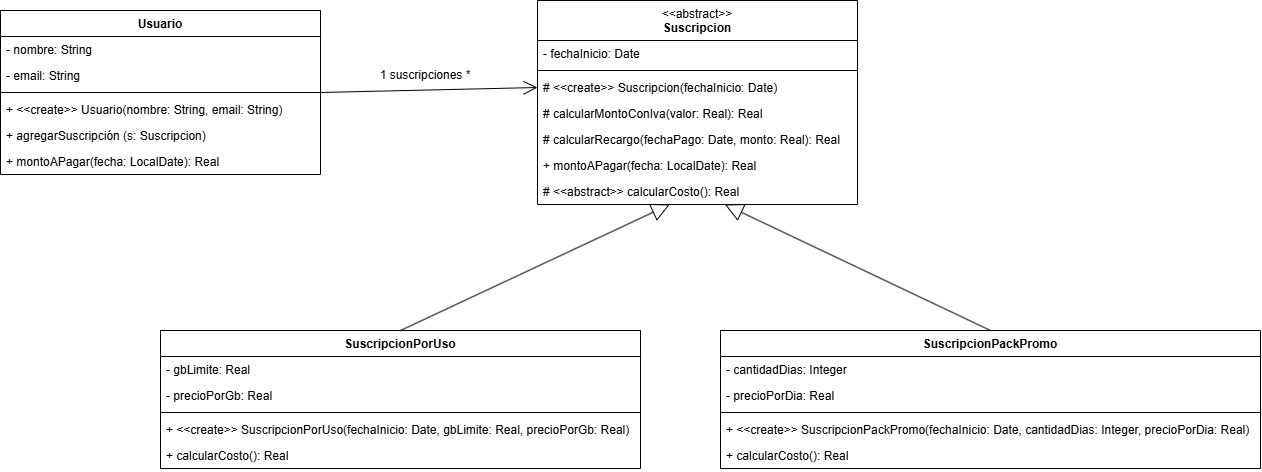

The diagram above was exported from draw.io. Its source (the exported page's mxGraphModel, read from the mxfile embedded in the PNG):
<mxGraphModel dx="1856" dy="637" grid="1" gridSize="10" guides="1" tooltips="1" connect="1" arrows="1" fold="1" page="1" pageScale="1" pageWidth="827" pageHeight="1169" math="0" shadow="0">
  <root>
    <mxCell id="0" />
    <mxCell id="1" parent="0" />
    <mxCell id="1Q814qG6mnAcJ0bwqgOX-1" parent="1" style="swimlane;fontStyle=1;align=center;verticalAlign=top;childLayout=stackLayout;horizontal=1;startSize=26;horizontalStack=0;resizeParent=1;resizeParentMax=0;resizeLast=0;collapsible=1;marginBottom=0;whiteSpace=wrap;html=1;" value="Usuario" vertex="1">
      <mxGeometry height="164" width="320" x="-30" y="60" as="geometry" />
    </mxCell>
    <mxCell id="1Q814qG6mnAcJ0bwqgOX-2" parent="1Q814qG6mnAcJ0bwqgOX-1" style="text;strokeColor=none;fillColor=none;align=left;verticalAlign=top;spacingLeft=4;spacingRight=4;overflow=hidden;rotatable=0;points=[[0,0.5],[1,0.5]];portConstraint=eastwest;whiteSpace=wrap;html=1;" value="- nombre: String&lt;span style=&quot;white-space: pre;&quot;&gt;&#09;&lt;/span&gt;" vertex="1">
      <mxGeometry height="26" width="320" y="26" as="geometry" />
    </mxCell>
    <mxCell id="1Q814qG6mnAcJ0bwqgOX-5" parent="1Q814qG6mnAcJ0bwqgOX-1" style="text;strokeColor=none;fillColor=none;align=left;verticalAlign=top;spacingLeft=4;spacingRight=4;overflow=hidden;rotatable=0;points=[[0,0.5],[1,0.5]];portConstraint=eastwest;whiteSpace=wrap;html=1;" value="- email: String" vertex="1">
      <mxGeometry height="26" width="320" y="52" as="geometry" />
    </mxCell>
    <mxCell id="1Q814qG6mnAcJ0bwqgOX-3" parent="1Q814qG6mnAcJ0bwqgOX-1" style="line;strokeWidth=1;fillColor=none;align=left;verticalAlign=middle;spacingTop=-1;spacingLeft=3;spacingRight=3;rotatable=0;labelPosition=right;points=[];portConstraint=eastwest;strokeColor=inherit;labelPerimeter=1;" value="" vertex="1">
      <mxGeometry height="8" width="320" y="78" as="geometry" />
    </mxCell>
    <mxCell id="1Q814qG6mnAcJ0bwqgOX-4" parent="1Q814qG6mnAcJ0bwqgOX-1" style="text;strokeColor=none;fillColor=none;align=left;verticalAlign=top;spacingLeft=4;spacingRight=4;overflow=hidden;rotatable=0;points=[[0,0.5],[1,0.5]];portConstraint=eastwest;whiteSpace=wrap;html=1;" value="+ &amp;lt;&amp;lt;create&amp;gt;&amp;gt; Usuario(nombre: String, email: String)" vertex="1">
      <mxGeometry height="26" width="320" y="86" as="geometry" />
    </mxCell>
    <mxCell id="1Q814qG6mnAcJ0bwqgOX-6" parent="1Q814qG6mnAcJ0bwqgOX-1" style="text;strokeColor=none;fillColor=none;align=left;verticalAlign=top;spacingLeft=4;spacingRight=4;overflow=hidden;rotatable=0;points=[[0,0.5],[1,0.5]];portConstraint=eastwest;whiteSpace=wrap;html=1;" value="+ agregarSuscripción (s: Suscripcion)" vertex="1">
      <mxGeometry height="26" width="320" y="112" as="geometry" />
    </mxCell>
    <mxCell id="1Q814qG6mnAcJ0bwqgOX-7" parent="1Q814qG6mnAcJ0bwqgOX-1" style="text;strokeColor=none;fillColor=none;align=left;verticalAlign=top;spacingLeft=4;spacingRight=4;overflow=hidden;rotatable=0;points=[[0,0.5],[1,0.5]];portConstraint=eastwest;whiteSpace=wrap;html=1;" value="+ montoAPagar(fecha: LocalDate): Real" vertex="1">
      <mxGeometry height="26" width="320" y="138" as="geometry" />
    </mxCell>
    <mxCell id="1Q814qG6mnAcJ0bwqgOX-8" parent="1" style="swimlane;fontStyle=1;align=center;verticalAlign=top;childLayout=stackLayout;horizontal=1;startSize=40;horizontalStack=0;resizeParent=1;resizeParentMax=0;resizeLast=0;collapsible=1;marginBottom=0;whiteSpace=wrap;html=1;" value="&lt;span style=&quot;font-weight: normal;&quot;&gt;&amp;lt;&amp;lt;abstract&amp;gt;&amp;gt;&lt;/span&gt;&lt;div&gt;Suscripcion&lt;/div&gt;" vertex="1">
      <mxGeometry height="204" width="320" x="507" y="50" as="geometry" />
    </mxCell>
    <mxCell id="1Q814qG6mnAcJ0bwqgOX-9" parent="1Q814qG6mnAcJ0bwqgOX-8" style="text;strokeColor=none;fillColor=none;align=left;verticalAlign=top;spacingLeft=4;spacingRight=4;overflow=hidden;rotatable=0;points=[[0,0.5],[1,0.5]];portConstraint=eastwest;whiteSpace=wrap;html=1;" value="- fechaInicio: Date" vertex="1">
      <mxGeometry height="26" width="320" y="40" as="geometry" />
    </mxCell>
    <mxCell id="1Q814qG6mnAcJ0bwqgOX-11" parent="1Q814qG6mnAcJ0bwqgOX-8" style="line;strokeWidth=1;fillColor=none;align=left;verticalAlign=middle;spacingTop=-1;spacingLeft=3;spacingRight=3;rotatable=0;labelPosition=right;points=[];portConstraint=eastwest;strokeColor=inherit;labelPerimeter=1;" value="" vertex="1">
      <mxGeometry height="8" width="320" y="66" as="geometry" />
    </mxCell>
    <mxCell id="1Q814qG6mnAcJ0bwqgOX-12" parent="1Q814qG6mnAcJ0bwqgOX-8" style="text;strokeColor=none;fillColor=none;align=left;verticalAlign=top;spacingLeft=4;spacingRight=4;overflow=hidden;rotatable=0;points=[[0,0.5],[1,0.5]];portConstraint=eastwest;whiteSpace=wrap;html=1;" value="# &amp;lt;&amp;lt;create&amp;gt;&amp;gt; Suscripcion(fechaInicio: Date)" vertex="1">
      <mxGeometry height="26" width="320" y="74" as="geometry" />
    </mxCell>
    <mxCell id="1Q814qG6mnAcJ0bwqgOX-13" parent="1Q814qG6mnAcJ0bwqgOX-8" style="text;strokeColor=none;fillColor=none;align=left;verticalAlign=top;spacingLeft=4;spacingRight=4;overflow=hidden;rotatable=0;points=[[0,0.5],[1,0.5]];portConstraint=eastwest;whiteSpace=wrap;html=1;" value="# calcularMontoConIva(valor: Real): Real" vertex="1">
      <mxGeometry height="26" width="320" y="100" as="geometry" />
    </mxCell>
    <mxCell id="1Q814qG6mnAcJ0bwqgOX-14" parent="1Q814qG6mnAcJ0bwqgOX-8" style="text;strokeColor=none;fillColor=none;align=left;verticalAlign=top;spacingLeft=4;spacingRight=4;overflow=hidden;rotatable=0;points=[[0,0.5],[1,0.5]];portConstraint=eastwest;whiteSpace=wrap;html=1;" value="# calcularRecargo(fechaPago: Date, monto: Real): Real" vertex="1">
      <mxGeometry height="26" width="320" y="126" as="geometry" />
    </mxCell>
    <mxCell id="1Q814qG6mnAcJ0bwqgOX-15" parent="1Q814qG6mnAcJ0bwqgOX-8" style="text;strokeColor=none;fillColor=none;align=left;verticalAlign=top;spacingLeft=4;spacingRight=4;overflow=hidden;rotatable=0;points=[[0,0.5],[1,0.5]];portConstraint=eastwest;whiteSpace=wrap;html=1;" value="+ montoAPagar(fecha: LocalDate): Real" vertex="1">
      <mxGeometry height="26" width="320" y="152" as="geometry" />
    </mxCell>
    <mxCell id="1Q814qG6mnAcJ0bwqgOX-34" parent="1Q814qG6mnAcJ0bwqgOX-8" style="text;strokeColor=none;fillColor=none;align=left;verticalAlign=top;spacingLeft=4;spacingRight=4;overflow=hidden;rotatable=0;points=[[0,0.5],[1,0.5]];portConstraint=eastwest;whiteSpace=wrap;html=1;" value="# &amp;lt;&amp;lt;abstract&amp;gt;&amp;gt; calcularCosto(): Real" vertex="1">
      <mxGeometry height="26" width="320" y="178" as="geometry" />
    </mxCell>
    <mxCell id="1Q814qG6mnAcJ0bwqgOX-16" parent="1" style="swimlane;fontStyle=1;align=center;verticalAlign=top;childLayout=stackLayout;horizontal=1;startSize=26;horizontalStack=0;resizeParent=1;resizeParentMax=0;resizeLast=0;collapsible=1;marginBottom=0;whiteSpace=wrap;html=1;" value="SuscripcionPorUso" vertex="1">
      <mxGeometry height="138" width="480" x="130" y="380" as="geometry" />
    </mxCell>
    <mxCell id="1Q814qG6mnAcJ0bwqgOX-17" parent="1Q814qG6mnAcJ0bwqgOX-16" style="text;strokeColor=none;fillColor=none;align=left;verticalAlign=top;spacingLeft=4;spacingRight=4;overflow=hidden;rotatable=0;points=[[0,0.5],[1,0.5]];portConstraint=eastwest;whiteSpace=wrap;html=1;" value="- gbLimite: Real" vertex="1">
      <mxGeometry height="26" width="480" y="26" as="geometry" />
    </mxCell>
    <mxCell id="1Q814qG6mnAcJ0bwqgOX-18" parent="1Q814qG6mnAcJ0bwqgOX-16" style="text;strokeColor=none;fillColor=none;align=left;verticalAlign=top;spacingLeft=4;spacingRight=4;overflow=hidden;rotatable=0;points=[[0,0.5],[1,0.5]];portConstraint=eastwest;whiteSpace=wrap;html=1;" value="- precioPorGb: Real" vertex="1">
      <mxGeometry height="26" width="480" y="52" as="geometry" />
    </mxCell>
    <mxCell id="1Q814qG6mnAcJ0bwqgOX-19" parent="1Q814qG6mnAcJ0bwqgOX-16" style="line;strokeWidth=1;fillColor=none;align=left;verticalAlign=middle;spacingTop=-1;spacingLeft=3;spacingRight=3;rotatable=0;labelPosition=right;points=[];portConstraint=eastwest;strokeColor=inherit;labelPerimeter=1;" value="" vertex="1">
      <mxGeometry height="8" width="480" y="78" as="geometry" />
    </mxCell>
    <mxCell id="1Q814qG6mnAcJ0bwqgOX-20" parent="1Q814qG6mnAcJ0bwqgOX-16" style="text;strokeColor=none;fillColor=none;align=left;verticalAlign=top;spacingLeft=4;spacingRight=4;overflow=hidden;rotatable=0;points=[[0,0.5],[1,0.5]];portConstraint=eastwest;whiteSpace=wrap;html=1;" value="+ &amp;lt;&amp;lt;create&amp;gt;&amp;gt; SuscripcionPorUso(fechaInicio: Date, gbLimite: Real, precioPorGb: Real)" vertex="1">
      <mxGeometry height="26" width="480" y="86" as="geometry" />
    </mxCell>
    <mxCell id="1Q814qG6mnAcJ0bwqgOX-22" parent="1Q814qG6mnAcJ0bwqgOX-16" style="text;strokeColor=none;fillColor=none;align=left;verticalAlign=top;spacingLeft=4;spacingRight=4;overflow=hidden;rotatable=0;points=[[0,0.5],[1,0.5]];portConstraint=eastwest;whiteSpace=wrap;html=1;" value="+ calcularCosto(): Real" vertex="1">
      <mxGeometry height="26" width="480" y="112" as="geometry" />
    </mxCell>
    <mxCell id="1Q814qG6mnAcJ0bwqgOX-23" parent="1" style="swimlane;fontStyle=1;align=center;verticalAlign=top;childLayout=stackLayout;horizontal=1;startSize=26;horizontalStack=0;resizeParent=1;resizeParentMax=0;resizeLast=0;collapsible=1;marginBottom=0;whiteSpace=wrap;html=1;" value="SuscripcionPackPromo" vertex="1">
      <mxGeometry height="138" width="540" x="690" y="380" as="geometry" />
    </mxCell>
    <mxCell id="1Q814qG6mnAcJ0bwqgOX-24" parent="1Q814qG6mnAcJ0bwqgOX-23" style="text;strokeColor=none;fillColor=none;align=left;verticalAlign=top;spacingLeft=4;spacingRight=4;overflow=hidden;rotatable=0;points=[[0,0.5],[1,0.5]];portConstraint=eastwest;whiteSpace=wrap;html=1;" value="- cantidadDias: Integer" vertex="1">
      <mxGeometry height="26" width="540" y="26" as="geometry" />
    </mxCell>
    <mxCell id="1Q814qG6mnAcJ0bwqgOX-25" parent="1Q814qG6mnAcJ0bwqgOX-23" style="text;strokeColor=none;fillColor=none;align=left;verticalAlign=top;spacingLeft=4;spacingRight=4;overflow=hidden;rotatable=0;points=[[0,0.5],[1,0.5]];portConstraint=eastwest;whiteSpace=wrap;html=1;" value="- precioPorDia: Real" vertex="1">
      <mxGeometry height="26" width="540" y="52" as="geometry" />
    </mxCell>
    <mxCell id="1Q814qG6mnAcJ0bwqgOX-26" parent="1Q814qG6mnAcJ0bwqgOX-23" style="line;strokeWidth=1;fillColor=none;align=left;verticalAlign=middle;spacingTop=-1;spacingLeft=3;spacingRight=3;rotatable=0;labelPosition=right;points=[];portConstraint=eastwest;strokeColor=inherit;labelPerimeter=1;" value="" vertex="1">
      <mxGeometry height="8" width="540" y="78" as="geometry" />
    </mxCell>
    <mxCell id="1Q814qG6mnAcJ0bwqgOX-27" parent="1Q814qG6mnAcJ0bwqgOX-23" style="text;strokeColor=none;fillColor=none;align=left;verticalAlign=top;spacingLeft=4;spacingRight=4;overflow=hidden;rotatable=0;points=[[0,0.5],[1,0.5]];portConstraint=eastwest;whiteSpace=wrap;html=1;" value="+ &amp;lt;&amp;lt;create&amp;gt;&amp;gt; SuscripcionPackPromo(fechaInicio: Date, cantidadDias: Integer, precioPorDia: Real)" vertex="1">
      <mxGeometry height="26" width="540" y="86" as="geometry" />
    </mxCell>
    <mxCell id="1Q814qG6mnAcJ0bwqgOX-28" parent="1Q814qG6mnAcJ0bwqgOX-23" style="text;strokeColor=none;fillColor=none;align=left;verticalAlign=top;spacingLeft=4;spacingRight=4;overflow=hidden;rotatable=0;points=[[0,0.5],[1,0.5]];portConstraint=eastwest;whiteSpace=wrap;html=1;" value="+ calcularCosto(): Real" vertex="1">
      <mxGeometry height="26" width="540" y="112" as="geometry" />
    </mxCell>
    <mxCell id="1Q814qG6mnAcJ0bwqgOX-29" edge="1" parent="1" source="1Q814qG6mnAcJ0bwqgOX-16" style="endArrow=block;endSize=16;endFill=0;html=1;rounded=0;defaultLabelBackgroundColor=page;exitX=0.5;exitY=0;exitDx=0;exitDy=0;" target="1Q814qG6mnAcJ0bwqgOX-34" value="">
      <mxGeometry relative="1" width="160" as="geometry">
        <mxPoint x="420" y="350" as="sourcePoint" />
        <mxPoint x="580" y="350" as="targetPoint" />
      </mxGeometry>
    </mxCell>
    <mxCell id="1Q814qG6mnAcJ0bwqgOX-30" edge="1" parent="1" source="1Q814qG6mnAcJ0bwqgOX-23" style="endArrow=block;endSize=16;endFill=0;html=1;rounded=0;defaultLabelBackgroundColor=page;exitX=0.5;exitY=0;exitDx=0;exitDy=0;" target="1Q814qG6mnAcJ0bwqgOX-34" value="">
      <mxGeometry relative="1" width="160" as="geometry">
        <mxPoint x="760" y="359" as="sourcePoint" />
        <mxPoint x="983" y="250" as="targetPoint" />
      </mxGeometry>
    </mxCell>
    <mxCell id="1Q814qG6mnAcJ0bwqgOX-32" edge="1" parent="1" source="1Q814qG6mnAcJ0bwqgOX-1" style="endArrow=open;endFill=1;endSize=12;html=1;rounded=0;defaultLabelBackgroundColor=page;exitX=1;exitY=0.5;exitDx=0;exitDy=0;entryX=0;entryY=0.5;entryDx=0;entryDy=0;" target="1Q814qG6mnAcJ0bwqgOX-12" value="">
      <mxGeometry relative="1" width="160" as="geometry">
        <mxPoint x="330" y="150" as="sourcePoint" />
        <mxPoint x="490" y="150" as="targetPoint" />
      </mxGeometry>
    </mxCell>
    <mxCell id="1Q814qG6mnAcJ0bwqgOX-33" parent="1" style="text;html=1;whiteSpace=wrap;strokeColor=none;fillColor=none;align=center;verticalAlign=middle;rounded=0;" value="1 suscripciones *" vertex="1">
      <mxGeometry height="30" width="150" x="320" y="110" as="geometry" />
    </mxCell>
  </root>
</mxGraphModel>